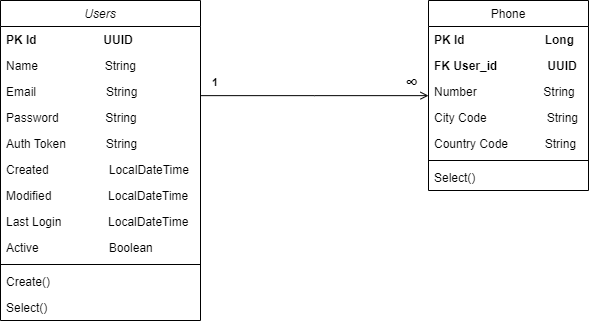

The diagram above was exported from draw.io. Its source (the exported page's mxGraphModel, read from the mxfile embedded in the PNG):
<mxGraphModel dx="989" dy="509" grid="1" gridSize="10" guides="1" tooltips="1" connect="1" arrows="1" fold="1" page="1" pageScale="1" pageWidth="827" pageHeight="1169" math="0" shadow="0">
  <root>
    <mxCell id="0" />
    <mxCell id="1" parent="0" />
    <mxCell id="KZFExIja7TYBxYYkcC4I-28" value="Users" style="swimlane;fontStyle=2;align=center;verticalAlign=top;childLayout=stackLayout;horizontal=1;startSize=26;horizontalStack=0;resizeParent=1;resizeLast=0;collapsible=1;marginBottom=0;rounded=0;shadow=0;strokeWidth=1;labelBackgroundColor=#FFFFFF;fontColor=#000000;labelBorderColor=#FFFFFF;strokeColor=#000000;" vertex="1" parent="1">
      <mxGeometry x="100" y="80" width="200" height="320" as="geometry">
        <mxRectangle x="230" y="140" width="160" height="26" as="alternateBounds" />
      </mxGeometry>
    </mxCell>
    <mxCell id="KZFExIja7TYBxYYkcC4I-29" value="PK Id                    UUID " style="text;align=left;verticalAlign=top;spacingLeft=4;spacingRight=4;overflow=hidden;rotatable=0;points=[[0,0.5],[1,0.5]];portConstraint=eastwest;fontStyle=1;labelBackgroundColor=#FFFFFF;fontColor=#000000;labelBorderColor=#FFFFFF;" vertex="1" parent="KZFExIja7TYBxYYkcC4I-28">
      <mxGeometry y="26" width="200" height="26" as="geometry" />
    </mxCell>
    <mxCell id="KZFExIja7TYBxYYkcC4I-30" value="Name                    String" style="text;align=left;verticalAlign=top;spacingLeft=4;spacingRight=4;overflow=hidden;rotatable=0;points=[[0,0.5],[1,0.5]];portConstraint=eastwest;rounded=0;shadow=0;html=0;labelBackgroundColor=#FFFFFF;fontColor=#000000;labelBorderColor=#FFFFFF;" vertex="1" parent="KZFExIja7TYBxYYkcC4I-28">
      <mxGeometry y="52" width="200" height="26" as="geometry" />
    </mxCell>
    <mxCell id="KZFExIja7TYBxYYkcC4I-31" value="Email                     String" style="text;align=left;verticalAlign=top;spacingLeft=4;spacingRight=4;overflow=hidden;rotatable=0;points=[[0,0.5],[1,0.5]];portConstraint=eastwest;rounded=0;shadow=0;html=0;labelBackgroundColor=#FFFFFF;fontColor=#000000;labelBorderColor=#FFFFFF;" vertex="1" parent="KZFExIja7TYBxYYkcC4I-28">
      <mxGeometry y="78" width="200" height="26" as="geometry" />
    </mxCell>
    <mxCell id="KZFExIja7TYBxYYkcC4I-32" value="Password              String" style="text;align=left;verticalAlign=top;spacingLeft=4;spacingRight=4;overflow=hidden;rotatable=0;points=[[0,0.5],[1,0.5]];portConstraint=eastwest;labelBackgroundColor=#FFFFFF;fontColor=#000000;labelBorderColor=#FFFFFF;" vertex="1" parent="KZFExIja7TYBxYYkcC4I-28">
      <mxGeometry y="104" width="200" height="26" as="geometry" />
    </mxCell>
    <mxCell id="KZFExIja7TYBxYYkcC4I-33" value="Auth Token            String" style="text;align=left;verticalAlign=top;spacingLeft=4;spacingRight=4;overflow=hidden;rotatable=0;points=[[0,0.5],[1,0.5]];portConstraint=eastwest;rounded=0;shadow=0;html=0;labelBackgroundColor=#FFFFFF;fontColor=#000000;labelBorderColor=#FFFFFF;" vertex="1" parent="KZFExIja7TYBxYYkcC4I-28">
      <mxGeometry y="130" width="200" height="26" as="geometry" />
    </mxCell>
    <mxCell id="KZFExIja7TYBxYYkcC4I-35" value="Created                  LocalDateTime" style="text;align=left;verticalAlign=top;spacingLeft=4;spacingRight=4;overflow=hidden;rotatable=0;points=[[0,0.5],[1,0.5]];portConstraint=eastwest;rounded=0;shadow=0;html=0;labelBackgroundColor=#FFFFFF;fontColor=#000000;labelBorderColor=#FFFFFF;" vertex="1" parent="KZFExIja7TYBxYYkcC4I-28">
      <mxGeometry y="156" width="200" height="26" as="geometry" />
    </mxCell>
    <mxCell id="KZFExIja7TYBxYYkcC4I-36" value="Modified                 LocalDateTime" style="text;align=left;verticalAlign=top;spacingLeft=4;spacingRight=4;overflow=hidden;rotatable=0;points=[[0,0.5],[1,0.5]];portConstraint=eastwest;rounded=0;shadow=0;html=0;labelBackgroundColor=#FFFFFF;fontColor=#000000;labelBorderColor=#FFFFFF;" vertex="1" parent="KZFExIja7TYBxYYkcC4I-28">
      <mxGeometry y="182" width="200" height="26" as="geometry" />
    </mxCell>
    <mxCell id="KZFExIja7TYBxYYkcC4I-37" value="Last Login              LocalDateTime" style="text;align=left;verticalAlign=top;spacingLeft=4;spacingRight=4;overflow=hidden;rotatable=0;points=[[0,0.5],[1,0.5]];portConstraint=eastwest;rounded=0;shadow=0;html=0;labelBackgroundColor=#FFFFFF;fontColor=#000000;labelBorderColor=#FFFFFF;" vertex="1" parent="KZFExIja7TYBxYYkcC4I-28">
      <mxGeometry y="208" width="200" height="26" as="geometry" />
    </mxCell>
    <mxCell id="KZFExIja7TYBxYYkcC4I-38" value="Active                     Boolean" style="text;align=left;verticalAlign=top;spacingLeft=4;spacingRight=4;overflow=hidden;rotatable=0;points=[[0,0.5],[1,0.5]];portConstraint=eastwest;rounded=0;shadow=0;html=0;labelBackgroundColor=#FFFFFF;fontColor=#000000;labelBorderColor=#FFFFFF;" vertex="1" parent="KZFExIja7TYBxYYkcC4I-28">
      <mxGeometry y="234" width="200" height="26" as="geometry" />
    </mxCell>
    <mxCell id="KZFExIja7TYBxYYkcC4I-39" value="" style="line;html=1;strokeWidth=1;align=left;verticalAlign=middle;spacingTop=-1;spacingLeft=3;spacingRight=3;rotatable=0;labelPosition=right;points=[];portConstraint=eastwest;labelBackgroundColor=#FFFFFF;fontColor=#000000;labelBorderColor=#FFFFFF;strokeColor=#000000;" vertex="1" parent="KZFExIja7TYBxYYkcC4I-28">
      <mxGeometry y="260" width="200" height="8" as="geometry" />
    </mxCell>
    <mxCell id="KZFExIja7TYBxYYkcC4I-40" value="Create()" style="text;align=left;verticalAlign=top;spacingLeft=4;spacingRight=4;overflow=hidden;rotatable=0;points=[[0,0.5],[1,0.5]];portConstraint=eastwest;labelBackgroundColor=#FFFFFF;fontColor=#000000;labelBorderColor=#FFFFFF;" vertex="1" parent="KZFExIja7TYBxYYkcC4I-28">
      <mxGeometry y="268" width="200" height="26" as="geometry" />
    </mxCell>
    <mxCell id="KZFExIja7TYBxYYkcC4I-41" value="Select()" style="text;align=left;verticalAlign=top;spacingLeft=4;spacingRight=4;overflow=hidden;rotatable=0;points=[[0,0.5],[1,0.5]];portConstraint=eastwest;labelBackgroundColor=#FFFFFF;fontColor=#000000;labelBorderColor=#FFFFFF;" vertex="1" parent="KZFExIja7TYBxYYkcC4I-28">
      <mxGeometry y="294" width="200" height="26" as="geometry" />
    </mxCell>
    <mxCell id="KZFExIja7TYBxYYkcC4I-42" value="Phone" style="swimlane;fontStyle=0;align=center;verticalAlign=top;childLayout=stackLayout;horizontal=1;startSize=26;horizontalStack=0;resizeParent=1;resizeLast=0;collapsible=1;marginBottom=0;rounded=0;shadow=0;strokeWidth=1;labelBackgroundColor=#FFFFFF;fontColor=#000000;labelBorderColor=#FFFFFF;strokeColor=#000000;" vertex="1" parent="1">
      <mxGeometry x="528" y="80" width="160" height="190" as="geometry">
        <mxRectangle x="550" y="140" width="160" height="26" as="alternateBounds" />
      </mxGeometry>
    </mxCell>
    <mxCell id="KZFExIja7TYBxYYkcC4I-43" value="PK Id                        Long" style="text;align=left;verticalAlign=top;spacingLeft=4;spacingRight=4;overflow=hidden;rotatable=0;points=[[0,0.5],[1,0.5]];portConstraint=eastwest;labelBackgroundColor=#FFFFFF;fontColor=#000000;labelBorderColor=#FFFFFF;fontStyle=1" vertex="1" parent="KZFExIja7TYBxYYkcC4I-42">
      <mxGeometry y="26" width="160" height="26" as="geometry" />
    </mxCell>
    <mxCell id="KZFExIja7TYBxYYkcC4I-53" value="FK User_id               UUID" style="text;align=left;verticalAlign=top;spacingLeft=4;spacingRight=4;overflow=hidden;rotatable=0;points=[[0,0.5],[1,0.5]];portConstraint=eastwest;labelBackgroundColor=#FFFFFF;fontColor=#000000;labelBorderColor=#FFFFFF;fontStyle=1" vertex="1" parent="KZFExIja7TYBxYYkcC4I-42">
      <mxGeometry y="52" width="160" height="26" as="geometry" />
    </mxCell>
    <mxCell id="KZFExIja7TYBxYYkcC4I-44" value="Number                    String" style="text;align=left;verticalAlign=top;spacingLeft=4;spacingRight=4;overflow=hidden;rotatable=0;points=[[0,0.5],[1,0.5]];portConstraint=eastwest;rounded=0;shadow=0;html=0;labelBackgroundColor=#FFFFFF;fontColor=#000000;labelBorderColor=#FFFFFF;" vertex="1" parent="KZFExIja7TYBxYYkcC4I-42">
      <mxGeometry y="78" width="160" height="26" as="geometry" />
    </mxCell>
    <mxCell id="KZFExIja7TYBxYYkcC4I-45" value="City Code                  String" style="text;align=left;verticalAlign=top;spacingLeft=4;spacingRight=4;overflow=hidden;rotatable=0;points=[[0,0.5],[1,0.5]];portConstraint=eastwest;rounded=0;shadow=0;html=0;labelBackgroundColor=#FFFFFF;fontColor=#000000;labelBorderColor=#FFFFFF;" vertex="1" parent="KZFExIja7TYBxYYkcC4I-42">
      <mxGeometry y="104" width="160" height="26" as="geometry" />
    </mxCell>
    <mxCell id="KZFExIja7TYBxYYkcC4I-46" value="Country Code           String" style="text;align=left;verticalAlign=top;spacingLeft=4;spacingRight=4;overflow=hidden;rotatable=0;points=[[0,0.5],[1,0.5]];portConstraint=eastwest;rounded=0;shadow=0;html=0;labelBackgroundColor=#FFFFFF;fontColor=#000000;labelBorderColor=#FFFFFF;" vertex="1" parent="KZFExIja7TYBxYYkcC4I-42">
      <mxGeometry y="130" width="160" height="26" as="geometry" />
    </mxCell>
    <mxCell id="KZFExIja7TYBxYYkcC4I-47" value="" style="line;html=1;strokeWidth=1;align=left;verticalAlign=middle;spacingTop=-1;spacingLeft=3;spacingRight=3;rotatable=0;labelPosition=right;points=[];portConstraint=eastwest;labelBackgroundColor=#FFFFFF;fontColor=#000000;labelBorderColor=#FFFFFF;strokeColor=#000000;" vertex="1" parent="KZFExIja7TYBxYYkcC4I-42">
      <mxGeometry y="156" width="160" height="8" as="geometry" />
    </mxCell>
    <mxCell id="KZFExIja7TYBxYYkcC4I-48" value="Select()" style="text;align=left;verticalAlign=top;spacingLeft=4;spacingRight=4;overflow=hidden;rotatable=0;points=[[0,0.5],[1,0.5]];portConstraint=eastwest;labelBackgroundColor=#FFFFFF;fontColor=#000000;labelBorderColor=#FFFFFF;" vertex="1" parent="KZFExIja7TYBxYYkcC4I-42">
      <mxGeometry y="164" width="160" height="26" as="geometry" />
    </mxCell>
    <mxCell id="KZFExIja7TYBxYYkcC4I-49" value="" style="endArrow=open;shadow=0;strokeWidth=1;rounded=0;curved=0;endFill=1;edgeStyle=elbowEdgeStyle;elbow=vertical;labelBackgroundColor=#FFFFFF;fontColor=#000000;labelBorderColor=#FFFFFF;strokeColor=#000000;" edge="1" parent="1" source="KZFExIja7TYBxYYkcC4I-28" target="KZFExIja7TYBxYYkcC4I-42">
      <mxGeometry x="0.5" y="41" relative="1" as="geometry">
        <mxPoint x="400" y="152" as="sourcePoint" />
        <mxPoint x="560" y="152" as="targetPoint" />
        <mxPoint x="-40" y="32" as="offset" />
      </mxGeometry>
    </mxCell>
    <mxCell id="KZFExIja7TYBxYYkcC4I-50" value="1" style="resizable=0;align=left;verticalAlign=bottom;labelBackgroundColor=#FFFFFF;fontSize=11;fontColor=#000000;labelBorderColor=#FFFFFF;fontStyle=1" connectable="0" vertex="1" parent="KZFExIja7TYBxYYkcC4I-49">
      <mxGeometry x="-1" relative="1" as="geometry">
        <mxPoint x="10" y="-5" as="offset" />
      </mxGeometry>
    </mxCell>
    <mxCell id="KZFExIja7TYBxYYkcC4I-51" value="∞" style="resizable=0;align=right;verticalAlign=bottom;labelBackgroundColor=#FFFFFF;fontSize=18;fontColor=#000000;labelBorderColor=#FFFFFF;fontStyle=1" connectable="0" vertex="1" parent="KZFExIja7TYBxYYkcC4I-49">
      <mxGeometry x="1" relative="1" as="geometry">
        <mxPoint x="-9" y="-2" as="offset" />
      </mxGeometry>
    </mxCell>
  </root>
</mxGraphModel>